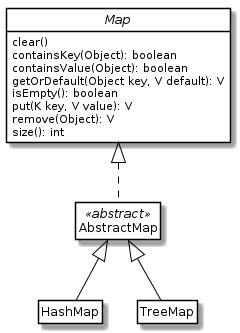

The diagram above was rendered by PlantUML. Its source (embedded in the PNG):
@startuml

hide circle
hide empty members

skinparam class {
    BackgroundColor White
    BorderColor Black
    ArrowColor Black
}


interface Map {
    clear()
    containsKey(Object): boolean
    containsValue(Object): boolean
    getOrDefault(Object key, V default): V
    isEmpty(): boolean
    put(K key, V value): V
    remove(Object): V
    size(): int
}

class AbstractMap <<abstract>> implements Map
class HashMap extends AbstractMap
class TreeMap extends AbstractMap

@enduml